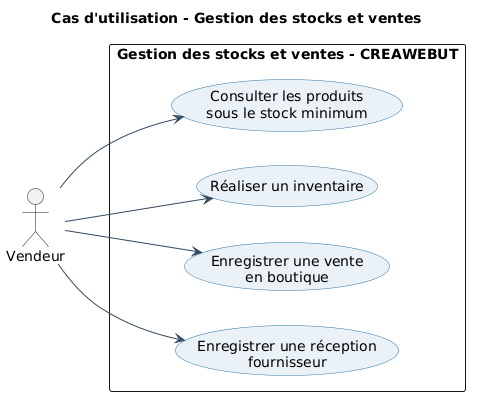

The diagram above was rendered by PlantUML. Its source (embedded in the PNG):
@startuml
left to right direction
skinparam packageStyle rectangle
skinparam shadowing false
skinparam usecase {
  BackgroundColor #EAF2F8
  BorderColor #2874A6
  ArrowColor #34495E
}

title Cas d'utilisation - Gestion des stocks et ventes

actor "Vendeur" as Vendeur

rectangle "Gestion des stocks et ventes - CREAWEBUT" {
  usecase "Enregistrer une réception\nfournisseur" as UC44
  usecase "Enregistrer une vente\nen boutique" as UC45
  usecase "Réaliser un inventaire" as UC46
  usecase "Consulter les produits\nsous le stock minimum" as UC47

  Vendeur --> UC44
  Vendeur --> UC45
  Vendeur --> UC46
  Vendeur --> UC47
}
@enduml